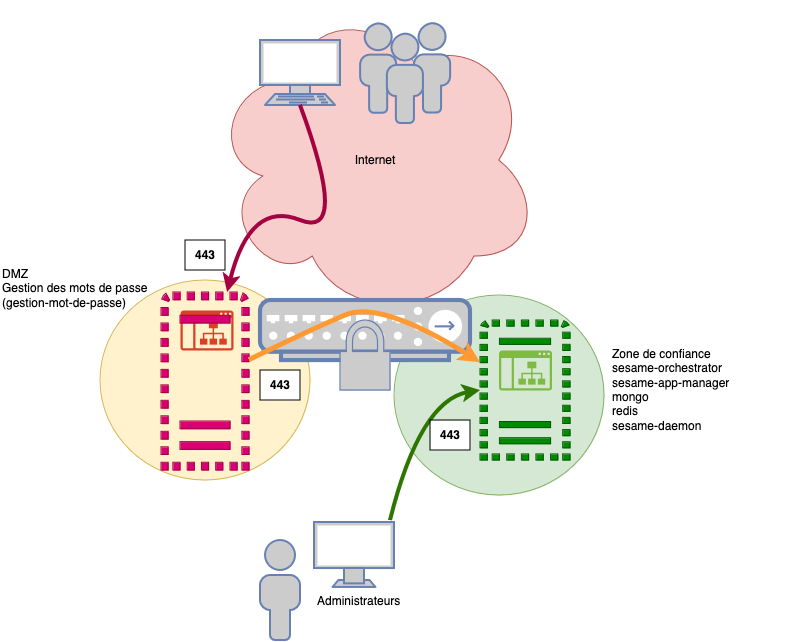

The diagram above was exported from draw.io. Its source (the exported page's mxGraphModel, read from the mxfile embedded in the PNG):
<mxGraphModel dx="1418" dy="754" grid="1" gridSize="10" guides="1" tooltips="1" connect="1" arrows="1" fold="1" page="1" pageScale="1" pageWidth="827" pageHeight="1169" background="#FFFFFF" math="0" shadow="0">
  <root>
    <mxCell id="0" />
    <mxCell id="1" parent="0" />
    <mxCell id="gbFM9oStEAyqF8Y7TBAI-1" value="" style="ellipse;whiteSpace=wrap;html=1;fillColor=#fff2cc;strokeColor=#d6b656;" vertex="1" parent="1">
      <mxGeometry x="120" y="310" width="210" height="200" as="geometry" />
    </mxCell>
    <mxCell id="gbFM9oStEAyqF8Y7TBAI-4" value="" style="ellipse;whiteSpace=wrap;html=1;fillColor=#d5e8d4;strokeColor=#82b366;" vertex="1" parent="1">
      <mxGeometry x="414" y="325" width="210" height="200" as="geometry" />
    </mxCell>
    <mxCell id="gbFM9oStEAyqF8Y7TBAI-5" value="Internet" style="ellipse;shape=cloud;whiteSpace=wrap;html=1;fillColor=#f8cecc;strokeColor=#b85450;" vertex="1" parent="1">
      <mxGeometry x="230" y="30" width="330" height="320" as="geometry" />
    </mxCell>
    <mxCell id="gbFM9oStEAyqF8Y7TBAI-6" value="" style="group" vertex="1" connectable="0" parent="1">
      <mxGeometry x="280" y="330" width="210" height="100" as="geometry" />
    </mxCell>
    <mxCell id="gbFM9oStEAyqF8Y7TBAI-2" value="" style="fontColor=#0066CC;verticalAlign=top;verticalLabelPosition=bottom;labelPosition=center;align=center;html=1;outlineConnect=0;fillColor=#CCCCCC;strokeColor=#6881B3;gradientColor=none;gradientDirection=north;strokeWidth=2;shape=mxgraph.networks.hub;" vertex="1" parent="gbFM9oStEAyqF8Y7TBAI-6">
      <mxGeometry width="210" height="60" as="geometry" />
    </mxCell>
    <mxCell id="gbFM9oStEAyqF8Y7TBAI-3" value="" style="fontColor=#0066CC;verticalAlign=top;verticalLabelPosition=bottom;labelPosition=center;align=center;html=1;outlineConnect=0;fillColor=#CCCCCC;strokeColor=#6881B3;gradientColor=none;gradientDirection=north;strokeWidth=2;shape=mxgraph.networks.secured;" vertex="1" parent="gbFM9oStEAyqF8Y7TBAI-6">
      <mxGeometry x="80" y="20" width="50" height="70" as="geometry" />
    </mxCell>
    <mxCell id="gbFM9oStEAyqF8Y7TBAI-26" value="&lt;b&gt;443&lt;/b&gt;" style="rounded=0;whiteSpace=wrap;html=1;" vertex="1" parent="gbFM9oStEAyqF8Y7TBAI-6">
      <mxGeometry y="70" width="40" height="30" as="geometry" />
    </mxCell>
    <mxCell id="gbFM9oStEAyqF8Y7TBAI-7" value="" style="fontColor=#0066CC;verticalAlign=top;verticalLabelPosition=bottom;labelPosition=center;align=center;html=1;outlineConnect=0;fillColor=#CCCCCC;strokeColor=#6881B3;gradientColor=none;gradientDirection=north;strokeWidth=2;shape=mxgraph.networks.terminal;" vertex="1" parent="1">
      <mxGeometry x="280" y="70" width="80" height="65" as="geometry" />
    </mxCell>
    <mxCell id="gbFM9oStEAyqF8Y7TBAI-8" value="" style="fontColor=#0066CC;verticalAlign=top;verticalLabelPosition=bottom;labelPosition=center;align=center;html=1;outlineConnect=0;fillColor=#CCCCCC;strokeColor=#6881B3;gradientColor=none;gradientDirection=north;strokeWidth=2;shape=mxgraph.networks.monitor;" vertex="1" parent="1">
      <mxGeometry x="334" y="552" width="80" height="65" as="geometry" />
    </mxCell>
    <mxCell id="gbFM9oStEAyqF8Y7TBAI-9" value="" style="fontColor=#0066CC;verticalAlign=top;verticalLabelPosition=bottom;labelPosition=center;align=center;html=1;outlineConnect=0;fillColor=#CCCCCC;strokeColor=#6881B3;gradientColor=none;gradientDirection=north;strokeWidth=2;shape=mxgraph.networks.users;" vertex="1" parent="1">
      <mxGeometry x="380" y="53" width="90" height="100" as="geometry" />
    </mxCell>
    <mxCell id="gbFM9oStEAyqF8Y7TBAI-10" value="" style="fontColor=#0066CC;verticalAlign=top;verticalLabelPosition=bottom;labelPosition=center;align=center;html=1;outlineConnect=0;fillColor=#CCCCCC;strokeColor=#6881B3;gradientColor=none;gradientDirection=north;strokeWidth=2;shape=mxgraph.networks.user_male;" vertex="1" parent="1">
      <mxGeometry x="280" y="570" width="40" height="100" as="geometry" />
    </mxCell>
    <mxCell id="gbFM9oStEAyqF8Y7TBAI-11" value="" style="sketch=0;pointerEvents=1;shadow=0;dashed=0;html=1;strokeColor=none;labelPosition=center;verticalLabelPosition=bottom;verticalAlign=top;outlineConnect=0;align=center;shape=mxgraph.office.sites.subsite;fillColor=#DA4026;" vertex="1" parent="1">
      <mxGeometry x="200" y="340" width="53" height="40" as="geometry" />
    </mxCell>
    <mxCell id="gbFM9oStEAyqF8Y7TBAI-12" value="" style="sketch=0;pointerEvents=1;shadow=0;dashed=0;html=1;strokeColor=none;labelPosition=center;verticalLabelPosition=bottom;verticalAlign=top;outlineConnect=0;align=center;shape=mxgraph.office.sites.subsite;fillColor=#7FBA42;" vertex="1" parent="1">
      <mxGeometry x="518.5" y="380" width="53" height="40" as="geometry" />
    </mxCell>
    <mxCell id="gbFM9oStEAyqF8Y7TBAI-14" value="" style="sketch=0;pointerEvents=1;shadow=0;dashed=0;html=1;strokeColor=#A50040;labelPosition=center;verticalLabelPosition=bottom;verticalAlign=top;outlineConnect=0;align=center;shape=mxgraph.office.servers.virtual_server;fillColor=#d80073;fontColor=#ffffff;" vertex="1" parent="1">
      <mxGeometry x="181" y="322" width="88" height="178" as="geometry" />
    </mxCell>
    <mxCell id="gbFM9oStEAyqF8Y7TBAI-15" value="" style="sketch=0;pointerEvents=1;shadow=0;dashed=0;html=1;strokeColor=#005700;fillColor=#008a00;labelPosition=center;verticalLabelPosition=bottom;verticalAlign=top;outlineConnect=0;align=center;shape=mxgraph.office.servers.virtual_server;fontColor=#ffffff;" vertex="1" parent="1">
      <mxGeometry x="500" y="350" width="90" height="140" as="geometry" />
    </mxCell>
    <mxCell id="gbFM9oStEAyqF8Y7TBAI-17" value="" style="curved=1;endArrow=classic;html=1;rounded=0;exitX=0.5;exitY=1;exitDx=0;exitDy=0;exitPerimeter=0;fillColor=#d80073;strokeColor=#A50040;strokeWidth=4;" edge="1" parent="1" source="gbFM9oStEAyqF8Y7TBAI-7" target="gbFM9oStEAyqF8Y7TBAI-14">
      <mxGeometry width="50" height="50" relative="1" as="geometry">
        <mxPoint x="160" y="280" as="sourcePoint" />
        <mxPoint x="250" y="150" as="targetPoint" />
        <Array as="points">
          <mxPoint x="370" y="270" />
          <mxPoint x="270" y="230" />
        </Array>
      </mxGeometry>
    </mxCell>
    <mxCell id="gbFM9oStEAyqF8Y7TBAI-20" value="" style="curved=1;endArrow=classic;html=1;rounded=0;strokeColor=#FF9933;strokeWidth=5;" edge="1" parent="1" source="gbFM9oStEAyqF8Y7TBAI-14" target="gbFM9oStEAyqF8Y7TBAI-15">
      <mxGeometry width="50" height="50" relative="1" as="geometry">
        <mxPoint x="390" y="430" as="sourcePoint" />
        <mxPoint x="440" y="380" as="targetPoint" />
        <Array as="points">
          <mxPoint x="330" y="360" />
          <mxPoint x="400" y="330" />
        </Array>
      </mxGeometry>
    </mxCell>
    <mxCell id="gbFM9oStEAyqF8Y7TBAI-21" value="" style="curved=1;endArrow=classic;html=1;rounded=0;fillColor=#60a917;strokeColor=#2D7600;strokeWidth=4;" edge="1" parent="1" target="gbFM9oStEAyqF8Y7TBAI-15">
      <mxGeometry width="50" height="50" relative="1" as="geometry">
        <mxPoint x="410" y="550" as="sourcePoint" />
        <mxPoint x="440" y="380" as="targetPoint" />
        <Array as="points">
          <mxPoint x="440" y="430" />
          <mxPoint x="500" y="420" />
        </Array>
      </mxGeometry>
    </mxCell>
    <mxCell id="gbFM9oStEAyqF8Y7TBAI-22" value="&lt;div&gt;DMZ&lt;/div&gt;&lt;div&gt;Gestion des mots de passe&lt;/div&gt;&lt;div&gt;(gestion-mot-de-passe)&lt;br&gt;&lt;/div&gt;" style="text;html=1;whiteSpace=wrap;overflow=hidden;rounded=0;" vertex="1" parent="1">
      <mxGeometry x="20" y="290" width="180" height="120" as="geometry" />
    </mxCell>
    <mxCell id="gbFM9oStEAyqF8Y7TBAI-23" value="&lt;div&gt;Zone de confiance&lt;/div&gt;&lt;div&gt;sesame-orchestrator&lt;/div&gt;&lt;div&gt;sesame-app-manager&lt;/div&gt;&lt;div&gt;mongo&lt;/div&gt;&lt;div&gt;redis&lt;/div&gt;&lt;div&gt;sesame-daemon&lt;br&gt;&lt;/div&gt;" style="text;html=1;whiteSpace=wrap;overflow=hidden;rounded=0;" vertex="1" parent="1">
      <mxGeometry x="630" y="370" width="180" height="120" as="geometry" />
    </mxCell>
    <mxCell id="gbFM9oStEAyqF8Y7TBAI-24" value="Administrateurs" style="text;html=1;whiteSpace=wrap;overflow=hidden;rounded=0;" vertex="1" parent="1">
      <mxGeometry x="335" y="617" width="180" height="33" as="geometry" />
    </mxCell>
    <mxCell id="gbFM9oStEAyqF8Y7TBAI-25" value="&lt;b&gt;443&lt;/b&gt;" style="rounded=0;whiteSpace=wrap;html=1;" vertex="1" parent="1">
      <mxGeometry x="205" y="270" width="40" height="30" as="geometry" />
    </mxCell>
    <mxCell id="gbFM9oStEAyqF8Y7TBAI-27" value="&lt;b&gt;443&lt;/b&gt;" style="rounded=0;whiteSpace=wrap;html=1;" vertex="1" parent="1">
      <mxGeometry x="450" y="450" width="40" height="30" as="geometry" />
    </mxCell>
  </root>
</mxGraphModel>